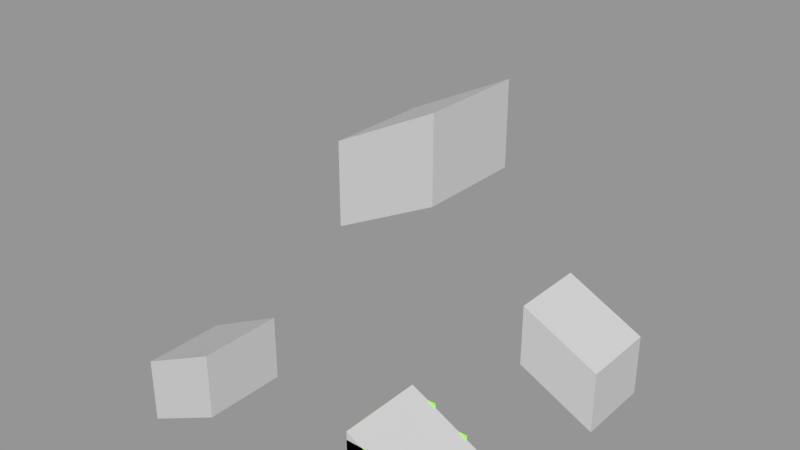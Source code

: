 # Source: Wings.blend  (saved by Blender 2.73.0; exported with 4.5.12 LTS)
import bpy
from mathutils import Matrix  # noqa: F401  (used for matrix-valued properties, if any)

bpy.ops.wm.read_factory_settings(use_empty=True)
scene = bpy.context.scene
scene.name = 'BlastDoorWingRightInner'

# ---- collections
col_collection_1_015 = bpy.data.collections.new('Collection 1.015'); scene.collection.children.link(col_collection_1_015)
col_collection_2_015 = bpy.data.collections.new('Collection 2.015'); scene.collection.children.link(col_collection_2_015)
col_collection_3_015 = bpy.data.collections.new('Collection 3.015'); scene.collection.children.link(col_collection_3_015)
col_collection_4_015 = bpy.data.collections.new('Collection 4.015'); scene.collection.children.link(col_collection_4_015)

# ---- materials (node trees are filled in below, after node groups)
mat_blastdoorconcrete = bpy.data.materials.new('BlastDoorConcrete')
mat_blastdoorconcrete.alpha_threshold = 0.0
mat_blastdoorconcrete.use_transparent_shadow = False
mat_blastdoorconcrete.diffuse_color = (0.5882, 0.5882, 0.5882, 1.0)
mat_blastdoorconcrete.specular_color = (0.9, 0.9, 0.9)
mat_blastdoorconcrete.roughness = 0.5
mat_blastdoorconcrete.specular_intensity = 0.0
mat_blastdoorconcrete.line_color = (0.0, 0.0, 0.0, 1.0)
mat_mountpoint = bpy.data.materials.new('MountPoint')
mat_mountpoint.alpha_threshold = 0.0
mat_mountpoint.use_transparent_shadow = False
mat_mountpoint.diffuse_color = (0.317, 1.0, 0.032, 1.0)
mat_mountpoint.roughness = 0.5

# ---- material node trees

# ---- meshes
me_untitled_004 = bpy.data.meshes.new('Untitled.004')
me_untitled_004.from_pydata([(1.25, 1.25, -0.2546), (-1.25, 1.25, 0.9954), (1.25, 1.25, -2.245), (-1.25, 1.25, -0.9954), (1.25, -1.25, -0.2546), (-1.25, -1.25, 0.9954), (1.25, -1.25, -2.245), (-1.25, -1.25, -0.9954)], [], [(0, 2, 3, 1), (4, 5, 7, 6), (0, 1, 5, 4), (1, 3, 7, 5), (3, 2, 6, 7), (2, 0, 4, 6)])
_uv = me_untitled_004.uv_layers.new(name='UVChannel_1')
_uv.uv.foreach_set('vector', [0.9923, 0.001786, 0.9923, 0.3926, 0.4678, 0.3931, 0.4678, 0.002291, 0.4678, 0.002291, 0.9923, 0.001786, 0.9923, 0.3926, 0.4678, 0.3931, 0.009898, 0.431, 0.6262, 0.431, 0.6262, 0.9918, 0.009898, 0.9918, 0.4678, 0.002291, 0.9923, 0.001786, 0.9923, 0.3926, 0.4678, 0.3931, 0.01178, 0.4309, 0.6253, 0.4309, 0.6253, 0.9916, 0.01178, 0.9916, 0.4678, 0.002291, 0.9923, 0.001786, 0.9923, 0.3926, 0.4678, 0.3931])
me_untitled_004.materials.append(mat_blastdoorconcrete)
me_untitled_004.use_remesh_preserve_volume = False
me_untitled_004.use_remesh_preserve_attributes = False
me_untitled_004.use_mirror_vertex_groups = False
me_untitled_004.update()
me_mountpoint_016 = bpy.data.meshes.new('MountPoint.016')
me_mountpoint_016.from_pydata([(1.25, -1.25, -2.0), (0.5, -1.25, -2.0), (0.5, -1.25, -0.25), (1.25, -1.25, -0.25), (-1.25, 1.25, -1.0), (-0.5, 1.25, -1.0), (-0.5, 1.25, 0.75), (-1.25, 1.25, 0.75), (0.5, 1.25, -2.0), (1.25, 1.25, -2.0), (1.25, 1.25, -0.25), (0.5, 1.25, -0.25), (-0.5, 1.25, -1.5), (0.5, 1.25, -1.5), (0.5, 1.25, 0.25), (-0.5, 1.25, 0.25), (-0.5, -1.25, -1.0), (-1.25, -1.25, -1.0), (-1.25, -1.25, 0.75), (-0.5, -1.25, 0.75), (0.5, -1.25, -1.5), (-0.5, -1.25, -1.5), (-0.5, -1.25, 0.25), (0.5, -1.25, 0.25), (-1.25, -1.25, -1.0), (-1.25, 1.25, -1.0), (-1.25, 1.25, 1.0), (-1.25, -1.25, 1.0), (1.25, 1.25, -2.25), (1.25, -1.25, -2.25), (1.25, -1.25, -0.25), (1.25, 1.25, -0.25)], [], [(0, 3, 2, 1), (4, 7, 6, 5), (8, 11, 10, 9), (12, 15, 14, 13), (16, 19, 18, 17), (20, 23, 22, 21), (24, 27, 26, 25), (28, 31, 30, 29)])
me_mountpoint_016.materials.append(mat_mountpoint)
me_mountpoint_016.use_remesh_preserve_volume = False
me_mountpoint_016.use_remesh_preserve_attributes = False
me_mountpoint_016.use_mirror_vertex_groups = False
me_mountpoint_016.update()
me_untitled = bpy.data.meshes.new('Untitled')
me_untitled.from_pydata([(-1.25, 1.25, -0.2546), (1.25, 1.25, 0.9954), (-1.25, 1.25, -2.245), (1.25, 1.25, -0.9954), (-1.25, -1.25, -0.2546), (1.25, -1.25, 0.9954), (-1.25, -1.25, -2.245), (1.25, -1.25, -0.9954)], [], [(0, 1, 3, 2), (4, 6, 7, 5), (0, 4, 5, 1), (1, 5, 7, 3), (3, 7, 6, 2), (2, 6, 4, 0)])
_uv = me_untitled.uv_layers.new(name='UVChannel_1')
_uv.uv.foreach_set('vector', [0.9923, 0.001786, 0.4678, 0.002291, 0.4678, 0.3931, 0.9923, 0.3926, 0.4678, 0.002291, 0.4678, 0.3931, 0.9923, 0.3926, 0.9923, 0.001786, 0.009898, 0.431, 0.009898, 0.9918, 0.6262, 0.9918, 0.6262, 0.431, 0.4678, 0.002291, 0.4678, 0.3931, 0.9923, 0.3926, 0.9923, 0.001786, 0.01178, 0.4309, 0.01178, 0.9916, 0.6253, 0.9916, 0.6253, 0.4309, 0.4678, 0.002291, 0.4678, 0.3931, 0.9923, 0.3926, 0.9923, 0.001786])
me_untitled.materials.append(mat_blastdoorconcrete)
me_untitled.use_remesh_preserve_volume = False
me_untitled.use_remesh_preserve_attributes = False
me_untitled.use_mirror_vertex_groups = False
me_untitled.update()

# ---- objects
ob_inner_004 = bpy.data.objects.new('Inner.004', me_untitled_004)
ob_inner_mp_001 = bpy.data.objects.new('Inner.mp.001', me_mountpoint_016)
ob_mirrortopbottom_014 = bpy.data.objects.new('MirrorTopBottom.014', None)
ob_inner_007 = bpy.data.objects.new('Inner.007', me_untitled)
ob_mirrorleftright_014 = bpy.data.objects.new('MirrorLeftRight.014', None)
ob_inner_005 = bpy.data.objects.new('Inner.005', me_untitled)
ob_mirrorfrontback_014 = bpy.data.objects.new('MirrorFrontBack.014', None)
ob_inner_006 = bpy.data.objects.new('Inner.006', me_untitled)

# ---- transforms, parenting, visibility, modifiers, constraints
ob_inner_004.location = (-2.384e-07, 0.0, 0.0)
ob_inner_004.color = (0.8, 0.8, 0.8, 1.0)
ob_inner_004.lineart.crease_threshold = 0.0
ob_inner_mp_001.location = (0.0, 0.0, 0.0)
ob_inner_mp_001.lock_location = (True, True, True)
ob_inner_mp_001.lock_rotation = (True, True, True)
ob_inner_mp_001.lock_scale = (True, True, True)
ob_inner_mp_001.lineart.crease_threshold = 0.0
ob_mirrortopbottom_014.location = (0.0, 0.0, 7.5)
ob_mirrortopbottom_014.rotation_euler = (0.0, 3.142, 0.0)
ob_mirrortopbottom_014.empty_display_type = 'ARROWS'
ob_mirrortopbottom_014.empty_display_size = 2.5
ob_mirrortopbottom_014.empty_image_offset = (0.0, 0.0)
ob_mirrortopbottom_014.show_in_front = True
ob_mirrortopbottom_014.lineart.crease_threshold = 0.0
ob_inner_007.parent = ob_mirrortopbottom_014
ob_inner_007.location = (-2.384e-07, 0.0, 0.0)
ob_inner_007.color = (0.8, 0.8, 0.8, 1.0)
ob_inner_007.hide_select = True
ob_inner_007.lineart.crease_threshold = 0.0
ob_mirrorleftright_014.location = (-7.5, 0.0, 0.0)
ob_mirrorleftright_014.empty_display_type = 'ARROWS'
ob_mirrorleftright_014.empty_display_size = 2.5
ob_mirrorleftright_014.empty_image_offset = (0.0, 0.0)
ob_mirrorleftright_014.show_in_front = True
ob_mirrorleftright_014.lineart.crease_threshold = 0.0
ob_inner_005.parent = ob_mirrorleftright_014
ob_inner_005.location = (-2.384e-07, 0.0, 0.0)
ob_inner_005.color = (0.8, 0.8, 0.8, 1.0)
ob_inner_005.hide_select = True
ob_inner_005.lineart.crease_threshold = 0.0
ob_mirrorfrontback_014.location = (0.0, 7.5, 0.0)
ob_mirrorfrontback_014.rotation_euler = (0.0, 0.0, 3.142)
ob_mirrorfrontback_014.empty_display_type = 'ARROWS'
ob_mirrorfrontback_014.empty_display_size = 2.5
ob_mirrorfrontback_014.empty_image_offset = (0.0, 0.0)
ob_mirrorfrontback_014.show_in_front = True
ob_mirrorfrontback_014.lineart.crease_threshold = 0.0
ob_inner_006.parent = ob_mirrorfrontback_014
ob_inner_006.location = (-2.384e-07, 0.0, 0.0)
ob_inner_006.color = (0.8, 0.8, 0.8, 1.0)
ob_inner_006.hide_select = True
ob_inner_006.lineart.crease_threshold = 0.0

# ---- collection membership
col_collection_1_015.objects.link(ob_inner_004)
col_collection_2_015.objects.link(ob_inner_004)
col_collection_3_015.objects.link(ob_inner_mp_001)
col_collection_4_015.objects.link(ob_mirrortopbottom_014)
col_collection_4_015.objects.link(ob_inner_007)
col_collection_4_015.objects.link(ob_mirrorleftright_014)
col_collection_4_015.objects.link(ob_inner_005)
col_collection_4_015.objects.link(ob_mirrorfrontback_014)
col_collection_4_015.objects.link(ob_inner_006)

# ---- scene / render settings (as saved in the file)
scene.frame_start = 1; scene.frame_end = 250; scene.frame_set(1)
scene.render.engine = 'BLENDER_EEVEE_NEXT'
scene.render.image_settings.exr_codec = 'NONE'
scene.render.resolution_percentage = 50
scene.render.dither_intensity = 0.0
scene.cycles.use_denoising = False
scene.cycles.samples = 10
scene.cycles.sampling_pattern = 'TABULATED_SOBOL'
scene.cycles.light_sampling_threshold = 0.0
scene.cycles.use_adaptive_sampling = False
scene.cycles.use_light_tree = False
scene.cycles.blur_glossy = 0.0
scene.cycles.pixel_filter_type = 'GAUSSIAN'
scene.cycles.sample_clamp_indirect = 0.0
scene.view_settings.view_transform = 'Standard'
bpy.context.view_layer.update()

# ---- added for rendering (the .blend has no active camera and no usable light): camera, sun + grey world if the file has none
cam_auto = bpy.data.cameras.new('AutoCamera')
cam_auto.lens = 50.0
cam_auto.sensor_width = 36.0
cam_auto.clip_end = 1000.0
ob_auto_camera = bpy.data.objects.new('AutoCamera', cam_auto)
scene.collection.objects.link(ob_auto_camera)
ob_auto_camera.location = (13.4076, -16.8391, 17.4737)
ob_auto_camera.rotation_euler = (1.09748, -7.21219e-08, 0.694738)
scene.camera = ob_auto_camera
light_auto_sun = bpy.data.lights.new('AutoSun', 'SUN')
light_auto_sun.energy = 3.0
light_auto_sun.angle = 0.0523599
ob_auto_sun = bpy.data.objects.new('AutoSun', light_auto_sun)
scene.collection.objects.link(ob_auto_sun)
ob_auto_sun.rotation_euler = (0.872665, 0.174533, 0.523599)
if scene.world is None:
    world_auto = bpy.data.worlds.new('AutoWorld')
    world_auto.color = (0.3, 0.3, 0.3)
    scene.world = world_auto
bpy.context.view_layer.update()
